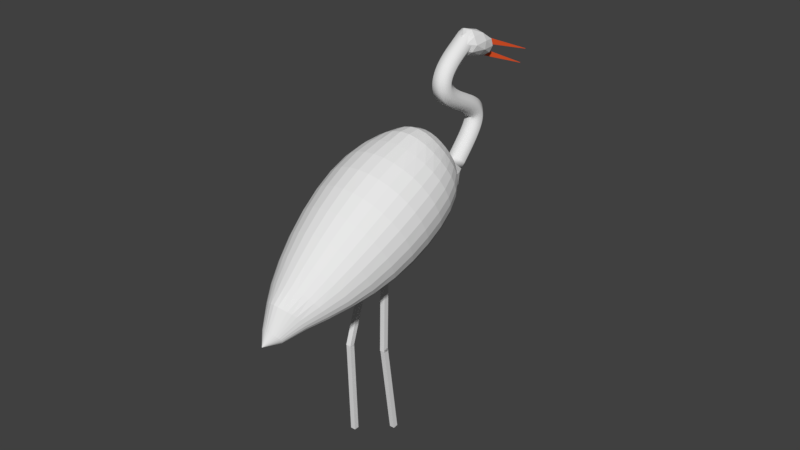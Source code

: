 # Source: great-egret.blend  (saved by Blender 2.78.0; exported with 4.5.12 LTS)
import bpy
from mathutils import Matrix  # noqa: F401  (used for matrix-valued properties, if any)

bpy.ops.wm.read_factory_settings(use_empty=True)
scene = bpy.context.scene
scene.name = 'Scene'

# ---- collections
col_collection_1 = bpy.data.collections.new('Collection 1'); scene.collection.children.link(col_collection_1)

# ---- materials (node trees are filled in below, after node groups)
mat_material_002 = bpy.data.materials.new('Material.002')
mat_material_002.alpha_threshold = 0.0
mat_material_002.use_transparent_shadow = False
mat_material_002.diffuse_color = (1.0, 0.1201, 0.02958, 1.0)
mat_material_002.roughness = 0.5
mat_material_001 = bpy.data.materials.new('Material.001')
mat_material_001.alpha_threshold = 0.0
mat_material_001.use_transparent_shadow = False
mat_material_001.roughness = 0.5
mat_material_001.specular_intensity = 0.3131

# ---- material node trees

# ---- world
world_world = bpy.data.worlds.new('World'); scene.world = world_world
world_world.color = (0.05088, 0.05088, 0.05088)
world_world.use_sun_shadow = False
world_world.sun_shadow_jitter_overblur = 0.0
world_world.cycles.sampling_method = 'MANUAL'

# ---- meshes
me_mesh_001 = bpy.data.meshes.new('Mesh.001')
me_mesh_001.from_pydata([(2.344, -0.08606, 1.246), (2.507, -0.08606, 1.302), (3.104, -0.08606, -0.6247), (3.114, -0.08606, -0.6211), (2.099, -0.08606, 1.039), (2.25, -0.08606, 1.085), (2.706, -0.08606, -0.6745), (2.716, -0.08606, -0.6709), (2.344, 0.09375, 1.246), (2.507, 0.09375, 1.302), (3.104, 0.09375, -0.6247), (3.114, 0.09375, -0.6211), (2.099, 0.09375, 1.039), (2.25, 0.09375, 1.085), (2.706, 0.09375, -0.6745), (2.716, 0.09375, -0.6709)], [], [(0, 2, 3, 1), (4, 6, 7, 5), (8, 9, 11, 10), (12, 13, 15, 14), (3, 2, 10, 11), (5, 7, 15, 13), (6, 4, 12, 14), (1, 3, 11, 9), (2, 0, 8, 10), (7, 6, 14, 15)])
me_mesh_001.materials.append(mat_material_002)
me_mesh_001.use_remesh_preserve_volume = False
me_mesh_001.use_remesh_preserve_attributes = False
me_mesh_001.use_mirror_vertex_groups = False
me_mesh_001.update()
me_mesh = bpy.data.meshes.new('Mesh')
me_mesh.from_pydata([(-0.4966, 0.135, 0.3029), (-0.4966, -0.135, 0.3029), (-0.5137, -0.27, 0.06966), (-0.5307, -0.135, -0.1635), (-0.5307, 0.135, -0.1635), (-0.5137, 0.27, 0.06966), (-0.332, 0.135, 0.2916), (-0.332, -0.135, 0.2916), (-0.3467, -0.27, 0.05819), (-0.3613, -0.135, -0.1752), (-0.3613, 0.135, -0.1752), (-0.3467, 0.27, 0.05819), (-0.1809, 0.135, 0.283), (-0.1809, -0.135, 0.283), (-0.1922, -0.27, 0.04942), (-0.2036, -0.135, -0.1841), (-0.2036, 0.135, -0.1841), (-0.1922, 0.27, 0.04942), (-0.04321, 0.135, 0.2774), (-0.04321, -0.135, 0.2774), (-0.05005, -0.27, 0.04369), (-0.0569, -0.135, -0.19), (-0.0569, 0.135, -0.19), (-0.05005, 0.27, 0.04369), (0.08114, 0.135, 0.2751), (0.08114, -0.135, 0.2751), (0.08023, -0.27, 0.04131), (0.07932, -0.135, -0.1925), (0.07932, 0.135, -0.1925), (0.08023, 0.27, 0.04131), (0.1922, 0.135, 0.2763), (0.1922, -0.135, 0.2763), (0.1989, -0.27, 0.04255), (0.2057, -0.135, -0.1912), (0.2057, 0.135, -0.1912), (0.1989, 0.27, 0.04255), (0.2898, 0.135, 0.2809), (0.2898, -0.135, 0.2809), (0.3064, -0.27, 0.04765), (0.323, -0.135, -0.1856), (0.323, 0.135, -0.1856), (0.3064, 0.27, 0.04765), (0.374, 0.135, 0.2888), (0.374, -0.135, 0.2888), (0.4031, -0.27, 0.05682), (0.4321, -0.135, -0.1752), (0.4321, 0.135, -0.1752), (0.4031, 0.27, 0.05682), (0.4447, 0.135, 0.2998), (0.4447, -0.135, 0.2998), (0.4892, -0.27, 0.07022), (0.5338, -0.135, -0.1593), (0.5338, 0.135, -0.1593), (0.4892, 0.27, 0.07022), (0.5016, 0.135, 0.313), (0.5016, -0.135, 0.313), (0.5653, -0.27, 0.088), (0.6291, -0.135, -0.137), (0.6291, 0.135, -0.137), (0.5653, 0.27, 0.088), (0.545, 0.135, 0.3274), (0.545, -0.135, 0.3274), (0.6318, -0.27, 0.1102), (0.7186, -0.135, -0.1069), (0.7186, 0.135, -0.1069), (0.6318, 0.27, 0.1102), (0.5757, 0.135, 0.3415), (0.5757, -0.135, 0.3415), (0.689, -0.27, 0.137), (0.8024, -0.135, -0.0675), (0.8024, 0.135, -0.0675), (0.689, 0.27, 0.137), (0.5955, 0.135, 0.3542), (0.5955, -0.135, 0.3542), (0.7375, -0.27, 0.1684), (0.8794, -0.135, -0.01745), (0.8794, 0.135, -0.01745), (0.7375, 0.27, 0.1684), (0.6076, 0.135, 0.3649), (0.6076, -0.135, 0.3649), (0.7776, -0.27, 0.2043), (0.9476, -0.135, 0.04371), (0.9476, 0.135, 0.04371), (0.7776, 0.27, 0.2043), (0.6155, 0.135, 0.3748), (0.6155, -0.135, 0.3748), (0.8099, -0.27, 0.2447), (1.004, -0.135, 0.1147), (1.004, 0.135, 0.1147), (0.8099, 0.27, 0.2447), (0.6221, 0.135, 0.3868), (0.6221, -0.135, 0.3868), (0.8348, -0.27, 0.2896), (1.047, -0.135, 0.1924), (1.047, 0.135, 0.1924), (0.8348, 0.27, 0.2896), (0.6283, 0.135, 0.4042), (0.6283, -0.135, 0.4042), (0.8528, -0.27, 0.3389), (1.077, -0.135, 0.2736), (1.077, 0.135, 0.2736), (0.8528, 0.27, 0.3389), (0.6336, 0.135, 0.4293), (0.6336, -0.135, 0.4293), (0.8645, -0.27, 0.3924), (1.095, -0.135, 0.3555), (1.095, 0.135, 0.3555), (0.8645, 0.27, 0.3924), (0.6369, 0.135, 0.4629), (0.6369, -0.135, 0.4629), (0.8704, -0.27, 0.4499), (1.104, -0.135, 0.4368), (1.104, 0.135, 0.4368), (0.8704, 0.27, 0.4499), (0.6372, 0.135, 0.505), (0.6372, -0.135, 0.505), (0.871, -0.27, 0.5112), (1.105, -0.135, 0.5174), (1.105, 0.135, 0.5174), (0.871, 0.27, 0.5112), (0.634, 0.135, 0.5547), (0.634, -0.135, 0.5547), (0.8668, -0.27, 0.5761), (1.1, -0.135, 0.5975), (1.1, 0.135, 0.5975), (0.8668, 0.27, 0.5761), (0.6271, 0.135, 0.6112), (0.6271, -0.135, 0.6112), (0.8586, -0.27, 0.6443), (1.09, -0.135, 0.6775), (1.09, 0.135, 0.6775), (0.8586, 0.27, 0.6443), (0.6168, 0.135, 0.6736), (0.6168, -0.135, 0.6736), (0.8468, -0.27, 0.7155), (1.077, -0.135, 0.7575), (1.077, 0.135, 0.7575), (0.8468, 0.27, 0.7155), (0.6033, 0.135, 0.741), (0.6033, -0.135, 0.741), (0.8321, -0.27, 0.7894), (1.061, -0.135, 0.8378), (1.061, 0.135, 0.8378), (0.8321, 0.27, 0.7894), (0.5873, 0.135, 0.8126), (0.5873, -0.135, 0.8126), (0.815, -0.27, 0.8655), (1.043, -0.135, 0.9184), (1.043, 0.135, 0.9184), (0.815, 0.27, 0.8655), (0.5692, 0.135, 0.8879), (0.5692, -0.135, 0.8879), (0.7963, -0.27, 0.9435), (1.023, -0.135, 0.9991), (1.023, 0.135, 0.9991), (0.7963, 0.27, 0.9435), (0.5497, 0.135, 0.9661), (0.5497, -0.135, 0.9661), (0.7765, -0.27, 1.023), (1.003, -0.135, 1.08), (1.003, 0.135, 1.08), (0.7765, 0.27, 1.023), (0.5294, 0.135, 1.047), (0.5294, -0.135, 1.047), (0.7564, -0.27, 1.103), (0.9833, -0.135, 1.159), (0.9833, 0.135, 1.159), (0.7564, 0.27, 1.103), (0.5092, 0.135, 1.129), (0.5092, -0.135, 1.129), (0.7365, -0.27, 1.184), (0.9639, -0.135, 1.238), (0.9639, 0.135, 1.238), (0.7365, 0.27, 1.184), (0.4895, 0.135, 1.213), (0.4895, -0.135, 1.213), (0.7177, -0.27, 1.264), (0.9458, -0.135, 1.315), (0.9458, 0.135, 1.315), (0.7177, 0.27, 1.264), (0.4713, 0.135, 1.298), (0.4713, -0.135, 1.298), (0.7005, -0.27, 1.344), (0.9298, -0.135, 1.39), (0.9298, 0.135, 1.39), (0.7005, 0.27, 1.344), (0.4553, 0.135, 1.383), (0.4553, -0.135, 1.383), (0.6858, -0.27, 1.422), (0.9163, -0.135, 1.462), (0.9163, 0.135, 1.462), (0.6858, 0.27, 1.422), (0.4423, 0.135, 1.469), (0.4423, -0.135, 1.469), (0.6741, -0.27, 1.499), (0.906, -0.135, 1.529), (0.906, 0.135, 1.529), (0.6741, 0.27, 1.499), (0.4331, 0.135, 1.554), (0.4331, -0.135, 1.554), (0.6661, -0.27, 1.573), (0.8992, -0.135, 1.592), (0.8992, 0.135, 1.592), (0.6661, 0.27, 1.573), (0.4285, 0.135, 1.639), (0.4285, -0.135, 1.639), (0.6623, -0.27, 1.644), (0.8961, -0.135, 1.649), (0.8961, 0.135, 1.649), (0.6623, 0.27, 1.644), (0.4296, 0.135, 1.723), (0.4296, -0.135, 1.723), (0.6631, -0.27, 1.711), (0.8967, -0.135, 1.699), (0.8967, 0.135, 1.699), (0.6631, 0.27, 1.711), (0.4375, 0.135, 1.807), (0.4375, -0.135, 1.807), (0.669, -0.27, 1.775), (0.9006, -0.135, 1.742), (0.9006, 0.135, 1.742), (0.669, 0.27, 1.775), (0.4534, 0.135, 1.891), (0.4534, -0.135, 1.891), (0.6803, -0.27, 1.834), (0.9073, -0.135, 1.778), (0.9073, 0.135, 1.778), (0.6803, 0.27, 1.834), (0.4787, 0.135, 1.972), (0.4787, -0.135, 1.972), (0.6972, -0.27, 1.889), (0.9158, -0.135, 1.806), (0.9158, 0.135, 1.806), (0.6972, 0.27, 1.889), (0.5146, 0.135, 2.051), (0.5146, -0.135, 2.051), (0.72, -0.27, 1.939), (0.9254, -0.135, 1.828), (0.9254, 0.135, 1.828), (0.72, 0.27, 1.939), (0.562, 0.135, 2.125), (0.562, -0.135, 2.125), (0.7488, -0.27, 1.984), (0.9357, -0.135, 1.844), (0.9357, 0.135, 1.844), (0.7488, 0.27, 1.984), (0.6204, 0.135, 2.191), (0.6204, -0.135, 2.191), (0.7837, -0.27, 2.024), (0.947, -0.135, 1.857), (0.947, 0.135, 1.857), (0.7837, 0.27, 2.024), (0.6884, 0.135, 2.248), (0.6884, -0.135, 2.248), (0.8247, -0.27, 2.058), (0.9609, -0.135, 1.868), (0.9609, 0.135, 1.868), (0.8247, 0.27, 2.058), (0.7639, 0.135, 2.294), (0.7639, -0.135, 2.294), (0.8717, -0.27, 2.087), (0.9794, -0.135, 1.879), (0.9794, 0.135, 1.879), (0.8717, 0.27, 2.087), (0.8447, 0.135, 2.33), (0.8447, -0.135, 2.33), (0.9246, -0.27, 2.11), (1.004, -0.135, 1.89), (1.004, 0.135, 1.89), (0.9246, 0.27, 2.11), (0.9291, 0.135, 2.355), (0.9291, -0.135, 2.355), (0.9832, -0.27, 2.127), (1.037, -0.135, 1.9), (1.037, 0.135, 1.9), (0.9832, 0.27, 2.127), (1.016, 0.135, 2.371), (1.016, -0.135, 2.371), (1.047, -0.27, 2.139), (1.078, -0.135, 1.907), (1.078, 0.135, 1.907), (1.047, 0.27, 2.139), (1.106, 0.135, 2.379), (1.106, -0.135, 2.379), (1.117, -0.27, 2.145), (1.128, -0.135, 1.911), (1.128, 0.135, 1.911), (1.117, 0.27, 2.145), (1.197, 0.135, 2.379), (1.197, -0.135, 2.379), (1.191, -0.27, 2.145), (1.184, -0.135, 1.912), (1.184, 0.135, 1.912), (1.191, 0.27, 2.145), (1.291, 0.135, 2.373), (1.291, -0.135, 2.373), (1.269, -0.27, 2.14), (1.247, -0.135, 1.908), (1.247, 0.135, 1.908), (1.269, 0.27, 2.14), (1.386, 0.135, 2.361), (1.386, -0.135, 2.361), (1.352, -0.27, 2.13), (1.317, -0.135, 1.899), (1.317, 0.135, 1.899), (1.352, 0.27, 2.13), (1.484, 0.135, 2.344), (1.484, -0.135, 2.344), (1.437, -0.27, 2.115), (1.391, -0.135, 1.886), (1.391, 0.135, 1.886), (1.437, 0.27, 2.115), (1.582, 0.135, 2.322), (1.582, -0.135, 2.322), (1.525, -0.27, 2.095), (1.469, -0.135, 1.868), (1.469, 0.135, 1.868), (1.525, 0.27, 2.095), (1.681, 0.135, 2.295), (1.681, -0.135, 2.295), (1.616, -0.27, 2.071), (1.551, -0.135, 1.847), (1.551, 0.135, 1.847), (1.616, 0.27, 2.071), (1.783, 0.135, 2.265), (1.781, -0.135, 2.264), (1.707, -0.27, 2.042), (1.637, -0.135, 1.823), (1.637, 0.135, 1.823), (1.707, 0.27, 2.042), (1.889, 0.135, 2.236), (1.885, -0.135, 2.232), (1.799, -0.27, 2.01), (1.725, -0.135, 1.797), (1.725, 0.135, 1.797), (1.803, 0.27, 2.013), (1.996, 0.135, 2.205), (1.99, -0.135, 2.199), (1.892, -0.27, 1.976), (1.815, -0.135, 1.768), (1.817, 0.135, 1.769), (1.9, 0.27, 1.982), (2.102, 0.135, 2.171), (2.094, -0.135, 2.164), (1.985, -0.27, 1.94), (1.921, -0.135, 1.719), (1.924, 0.135, 1.721), (1.996, 0.27, 1.948), (2.203, 0.135, 2.133), (2.193, -0.135, 2.124), (2.089, -0.27, 1.885), (2.041, -0.135, 1.644), (2.044, 0.135, 1.646), (2.102, 0.27, 1.895), (2.309, 0.135, 2.073), (2.297, -0.135, 2.063), (2.203, -0.27, 1.803), (2.161, -0.135, 1.542), (2.159, 0.135, 1.54), (2.216, 0.27, 1.814), (2.292, 0.3645, 1.594), (2.429, -0.163, 1.167), (2.102, -0.3645, 1.498), (2.326, 0.2015, 1.109), (1.905, -3.149e-05, 1.405), (2.464, 0.06223, 1.198), (1.955, -0.2253, 1.427), (2.421, 0.2637, 1.248), (1.955, 0.2252, 1.427), (2.32, 0.1007, 2.07), (2.502, -3.151e-05, 1.697), (2.231, -0.163, 1.06), (2.181, 0.2637, 1.107), (1.75, 0.1007, 1.76), (2.102, 0.3645, 1.498), (2.3, -0.3645, 1.6), (2.441, 0.2252, 1.666), (1.742, -0.0623, 1.996), (1.811, 0.163, 2.034), (2.087, -0.1008, 1.065), (1.846, -0.2638, 1.808), (2.101, -0.0623, 2.192), (2.025, 0.326, 1.906), (2.514, -0.1008, 1.317), (2.138, 0.06223, 0.9628), (1.916, -0.2015, 2.089), (2.456, -0.2253, 1.679), (2.036, 0.163, 2.158), (2.193, -0.2638, 1.995), (2.348, -0.3261, 1.198), (1.875, -3.15e-05, 2.173), (2.039, -0.3428, 1.848), (2.349, -0.106, 2.019), (2.242, 0.2773, 1.963), (1.868, 0.2773, 1.76), (1.767, -0.106, 1.709), (2.485, -0.2774, 1.308), (2.486, 0.1059, 1.332), (2.311, 0.3428, 1.207), (2.073, 0.1059, 1.096), (2.176, -0.2774, 1.145), (2.345, -3.149e-05, 1.046), (-6.454, -0.05718, 4.203), (-5.844, -0.1122, 4.358), (-5.352, -0.1628, 4.289), (-4.695, -0.2072, 4.231), (-4.036, -0.2437, 4.149), (-3.38, -0.2708, 4.017), (-2.761, -0.2875, 3.842), (-2.186, -0.2931, 3.618), (-1.664, -0.2875, 3.338), (-1.21, -0.2708, 3.036), (-0.8159, -0.2437, 2.759), (-0.5576, -0.2072, 2.458), (-0.4509, -0.1628, 2.118), (-0.4477, -0.1122, 1.772), (-0.5062, -0.05718, 1.449), (-6.456, -0.1122, 4.185), (-5.851, -0.22, 4.308), (-5.355, -0.3194, 4.238), (-4.719, -0.4065, 4.176), (-4.064, -0.478, 4.083), (-3.411, -0.5311, 3.944), (-2.794, -0.5639, 3.765), (-2.22, -0.5749, 3.539), (-1.694, -0.5639, 3.258), (-1.239, -0.5311, 2.956), (-0.8457, -0.478, 2.683), (-0.5862, -0.4065, 2.389), (-0.4719, -0.3194, 2.063), (-0.4603, -0.22, 1.735), (-0.5113, -0.1122, 1.43), (-6.46, -0.1628, 4.157), (-5.859, -0.3194, 4.236), (-5.365, -0.4637, 4.158), (-4.758, -0.5902, 4.085), (-4.109, -0.694, 3.977), (-3.461, -0.7711, 3.826), (-2.848, -0.8186, 3.641), (-2.275, -0.8346, 3.412), (-1.748, -0.8186, 3.131), (-1.296, -0.7711, 2.831), (-0.9092, -0.694, 2.558), (-0.6463, -0.5902, 2.277), (-0.5161, -0.4637, 1.976), (-0.4864, -0.3194, 1.677), (-0.5219, -0.1628, 1.401), (-6.466, -0.2072, 4.12), (-5.87, -0.4065, 4.149), (-5.389, -0.5902, 4.059), (-4.81, -0.7511, 3.964), (-4.17, -0.8833, 3.834), (-3.529, -0.9814, 3.668), (-2.921, -1.042, 3.473), (-2.351, -1.062, 3.242), (-1.822, -1.042, 2.963), (-1.372, -0.9814, 2.667), (-0.9961, -0.8833, 2.396), (-0.7276, -0.7511, 2.132), (-0.5774, -0.5902, 1.863), (-0.5235, -0.4065, 1.602), (-0.5373, -0.2072, 1.365), (-6.474, -0.2437, 4.077), (-5.89, -0.478, 4.051), (-5.43, -0.694, 3.949), (-4.872, -0.8833, 3.816), (-4.244, -1.039, 3.66), (-3.612, -1.154, 3.474), (-3.009, -1.225, 3.268), (-2.444, -1.249, 3.035), (-1.914, -1.225, 2.76), (-1.46, -1.154, 2.476), (-1.094, -1.039, 2.208), (-0.8201, -0.8833, 1.965), (-0.6489, -0.694, 1.731), (-0.5679, -0.478, 1.514), (-0.5563, -0.2437, 1.321), (-0.6065, -4.322e-09, 1.168), (-6.484, -0.2708, 4.031), (-5.922, -0.5311, 3.948), (-5.473, -0.7711, 3.828), (-4.941, -0.9814, 3.65), (-4.329, -1.154, 3.462), (-3.706, -1.282, 3.253), (-3.109, -1.361, 3.034), (-2.549, -1.388, 2.798), (-2.02, -1.361, 2.529), (-1.561, -1.282, 2.259), (-1.193, -1.154, 2.008), (-0.9147, -0.9814, 1.786), (-0.7241, -0.7711, 1.589), (-0.6161, -0.5311, 1.417), (-0.5779, -0.2708, 1.273), (-6.494, -0.2875, 3.983), (-5.961, -0.5639, 3.848), (-5.517, -0.8186, 3.698), (-5.01, -1.042, 3.474), (-4.421, -1.225, 3.246), (-3.808, -1.361, 3.014), (-3.218, -1.445, 2.78), (-2.663, -1.473, 2.541), (-2.135, -1.445, 2.279), (-1.672, -1.361, 2.025), (-1.294, -1.225, 1.798), (-1.004, -1.042, 1.604), (-0.7966, -0.8186, 1.444), (-0.6646, -0.5639, 1.316), (-0.6008, -0.2875, 1.223), (-6.506, -0.2931, 3.937), (-5.992, -0.5749, 3.755), (-5.559, -0.8346, 3.567), (-5.076, -1.062, 3.297), (-4.514, -1.249, 3.025), (-3.915, -1.388, 2.765), (-3.331, -1.473, 2.516), (-2.781, -1.502, 2.274), (-2.254, -1.473, 2.019), (-1.787, -1.388, 1.781), (-1.399, -1.249, 1.58), (-1.093, -1.062, 1.418), (-0.8664, -0.8346, 1.297), (-0.7124, -0.5749, 1.214), (-0.6249, -0.2931, 1.171), (-6.519, -0.2875, 3.894), (-6.016, -0.5639, 3.67), (-5.597, -0.8186, 3.439), (-5.126, -1.042, 3.133), (-4.592, -1.225, 2.816), (-4.02, -1.361, 2.517), (-3.444, -1.445, 2.251), (-2.898, -1.473, 2.006), (-2.372, -1.445, 1.759), (-1.901, -1.361, 1.538), (-1.501, -1.225, 1.361), (-1.181, -1.042, 1.232), (-0.9358, -0.8186, 1.15), (-0.7604, -0.5639, 1.113), (-0.6495, -0.2875, 1.119), (-6.534, -0.2708, 3.856), (-6.036, -0.5311, 3.589), (-5.627, -0.7711, 3.322), (-5.157, -0.9814, 2.989), (-4.647, -1.154, 2.631), (-4.102, -1.282, 2.294), (-3.542, -1.361, 2.006), (-3.006, -1.388, 1.75), (-2.485, -1.361, 1.509), (-2.005, -1.282, 1.305), (-1.596, -1.154, 1.151), (-1.262, -0.9814, 1.053), (-1.001, -0.7711, 1.01), (-0.8064, -0.5311, 1.017), (-0.6734, -0.2708, 1.07), (-6.55, -0.2437, 3.823), (-6.053, -0.478, 3.516), (-5.643, -0.694, 3.224), (-5.168, -0.8833, 2.873), (-4.677, -1.039, 2.479), (-4.145, -1.154, 2.117), (-3.611, -1.225, 1.798), (-3.088, -1.249, 1.53), (-2.582, -1.225, 1.282), (-2.096, -1.154, 1.09), (-1.673, -1.039, 0.9515), (-1.321, -0.8833, 0.8739), (-1.052, -0.694, 0.8725), (-0.8482, -0.478, 0.9288), (-0.6958, -0.2437, 1.026), (-6.567, -0.2072, 3.795), (-6.066, -0.4065, 3.454), (-5.647, -0.5902, 3.146), (-5.16, -0.7511, 2.784), (-4.678, -0.8833, 2.367), (-4.15, -0.9814, 1.989), (-3.644, -1.042, 1.639), (-3.138, -1.062, 1.355), (-2.65, -1.042, 1.093), (-2.157, -0.9814, 0.8866), (-1.683, -0.8833, 0.7146), (-1.326, -0.7511, 0.665), (-1.07, -0.5902, 0.7221), (-0.8725, -0.4065, 0.8377), (-0.7159, -0.2072, 0.9875), (-6.583, -0.1628, 3.775), (-6.076, -0.3194, 3.404), (-5.642, -0.4637, 3.09), (-5.139, -0.5902, 2.724), (-4.651, -0.694, 2.299), (-4.125, -0.7711, 1.909), (-3.641, -0.8186, 1.533), (-3.157, -0.8346, 1.23), (-2.687, -0.8186, 0.951), (-2.141, -0.7711, 0.6499), (-1.632, -0.694, 0.4542), (-1.285, -0.5902, 0.4436), (-0.9949, -0.4637, 0.4948), (-0.8301, -0.3194, 0.6899), (-0.7326, -0.1628, 0.9565), (-6.596, -0.1122, 3.76), (-6.082, -0.22, 3.367), (-5.631, -0.3194, 3.053), (-5.113, -0.4065, 2.689), (-4.609, -0.478, 2.266), (-4.084, -0.5311, 1.868), (-3.614, -0.5639, 1.476), (-3.153, -0.5749, 1.149), (-2.676, -0.5639, 0.8272), (-2.072, -0.5311, 0.42), (-1.547, -0.478, 0.2094), (-1.127, -0.4065, 0.1301), (-0.81, -0.3194, 0.1739), (-0.7324, -0.22, 0.5022), (-0.7412, -0.1122, 0.929), (-6.604, -0.05718, 3.752), (-6.086, -0.1122, 3.345), (-5.621, -0.1628, 3.034), (-5.091, -0.2072, 2.672), (-4.571, -0.2437, 2.256), (-4.044, -0.2708, 1.855), (-3.58, -0.2875, 1.455), (-3.138, -0.2931, 1.108), (-2.63, -0.2875, 0.7225), (-1.993, -0.2708, 0.2486), (-1.442, -0.2437, -0.0007927), (-0.973, -0.2072, -0.1294), (-0.6623, -0.1628, -0.06307), (-0.6452, -0.1122, 0.3549), (-0.7433, -0.05718, 0.9084), (-6.607, 1.285e-07, 3.749), (-6.087, 4.859e-08, 3.338), (-5.617, 6.341e-08, 3.028), (-5.083, 1.333e-07, 2.667), (-4.555, 2.155e-07, 2.256), (-4.026, -1.595e-08, 1.855), (-3.56, 2.021e-07, 1.455), (-3.126, 2.187e-07, 1.101), (-2.603, 1.892e-07, 0.6863), (-1.958, -4.374e-08, 0.1902), (-1.389, 1.692e-07, -0.08919), (-0.9204, 6.877e-08, -0.2172), (-0.6065, 3.629e-08, -0.1499), (-0.6159, 5.821e-09, 0.3053), (-0.7456, -1.488e-09, 0.9032), (-6.604, 0.05718, 3.752), (-6.086, 0.1122, 3.345), (-5.621, 0.1628, 3.034), (-5.091, 0.2072, 2.672), (-4.571, 0.2437, 2.256), (-4.038, 0.2708, 1.86), (-3.568, 0.2875, 1.465), (-3.124, 0.2931, 1.123), (-2.623, 0.2875, 0.7421), (-1.998, 0.2708, 0.2725), (-1.451, 0.2437, 0.01732), (-0.979, 0.2072, -0.1215), (-0.6699, 0.1628, -0.05386), (-0.6582, 0.1122, 0.3702), (-0.7503, 0.05718, 0.9165), (-6.596, 0.1122, 3.76), (-6.082, 0.22, 3.367), (-5.631, 0.3194, 3.053), (-5.113, 0.4065, 2.689), (-4.609, 0.478, 2.266), (-4.074, 0.5311, 1.876), (-3.594, 0.5639, 1.493), (-3.13, 0.5749, 1.175), (-2.667, 0.5639, 0.8639), (-2.086, 0.5311, 0.4662), (-1.571, 0.478, 0.2481), (-1.151, 0.4065, 0.1595), (-0.8336, 0.3194, 0.2023), (-0.7605, 0.22, 0.5354), (-0.7541, 0.1122, 0.9439), (-6.826, 3.888e-07, 4.127), (-6.583, 0.1628, 3.775), (-6.076, 0.3194, 3.404), (-5.642, 0.4637, 3.09), (-5.139, 0.5902, 2.724), (-4.651, 0.694, 2.299), (-4.116, 0.7711, 1.916), (-3.618, 0.8186, 1.552), (-3.132, 0.8346, 1.26), (-2.679, 0.8186, 0.9968), (-2.167, 0.7711, 0.7117), (-1.671, 0.694, 0.5104), (-1.322, 0.5902, 0.4882), (-1.036, 0.4637, 0.5437), (-0.8683, 0.3194, 0.7347), (-0.7495, 0.1628, 0.9759), (-6.567, 0.2072, 3.795), (-6.066, 0.4065, 3.454), (-5.647, 0.5902, 3.146), (-5.16, 0.7511, 2.784), (-4.678, 0.8833, 2.367), (-4.144, 0.9814, 1.994), (-3.623, 1.042, 1.656), (-3.116, 1.062, 1.386), (-2.65, 1.042, 1.144), (-2.191, 0.9814, 0.9525), (-1.736, 0.8833, 0.7837), (-1.375, 0.7511, 0.7222), (-1.111, 0.5902, 0.7701), (-0.9094, 0.4065, 0.8805), (-0.7372, 0.2072, 1.012), (-6.55, 0.2437, 3.823), (-6.053, 0.478, 3.516), (-5.643, 0.694, 3.224), (-5.168, 0.8833, 2.873), (-4.677, 1.039, 2.479), (-4.142, 1.154, 2.12), (-3.596, 1.225, 1.81), (-3.073, 1.249, 1.556), (-2.594, 1.225, 1.333), (-2.137, 1.154, 1.155), (-1.734, 1.039, 1.025), (-1.384, 0.8833, 0.9449), (-1.106, 0.694, 0.9346), (-0.8915, 0.478, 0.9784), (-0.721, 0.2437, 1.054), (-6.534, 0.2708, 3.856), (-6.036, 0.5311, 3.589), (-5.627, 0.7711, 3.322), (-5.157, 0.9814, 2.989), (-4.647, 1.154, 2.631), (-4.101, 1.282, 2.295), (-3.533, 1.361, 2.014), (-2.999, 1.388, 1.771), (-2.509, 1.361, 1.559), (-2.058, 1.282, 1.373), (-1.664, 1.154, 1.229), (-1.334, 0.9814, 1.133), (-1.065, 0.7711, 1.083), (-0.8564, 0.5311, 1.074), (-0.7016, 0.2708, 1.102), (-6.519, 0.2875, 3.894), (-6.016, 0.5639, 3.67), (-5.597, 0.8186, 3.439), (-5.126, 1.042, 3.133), (-4.592, 1.225, 2.816), (-4.02, 1.361, 2.517), (-3.439, 1.445, 2.255), (-2.899, 1.473, 2.022), (-2.406, 1.445, 1.808), (-1.962, 1.361, 1.609), (-1.578, 1.225, 1.444), (-1.259, 1.042, 1.317), (-1.006, 0.8186, 1.228), (-0.8143, 0.5639, 1.174), (-0.6796, 0.2875, 1.153), (-6.506, 0.2931, 3.937), (-5.992, 0.5749, 3.755), (-5.559, 0.8346, 3.567), (-5.076, 1.062, 3.297), (-4.514, 1.249, 3.025), (-3.915, 1.388, 2.765), (-3.33, 1.473, 2.516), (-2.788, 1.502, 2.287), (-2.296, 1.473, 2.067), (-1.854, 1.388, 1.853), (-1.479, 1.249, 1.666), (-1.175, 1.062, 1.507), (-0.9393, 0.8346, 1.377), (-0.7682, 0.5749, 1.277), (-0.6558, 0.2931, 1.205), (-6.494, 0.2875, 3.983), (-5.961, 0.5639, 3.848), (-5.517, 0.8186, 3.698), (-5.01, 1.042, 3.474), (-4.421, 1.225, 3.246), (-3.808, 1.361, 3.014), (-3.218, 1.445, 2.78), (-2.675, 1.473, 2.554), (-2.18, 1.445, 2.326), (-1.741, 1.361, 2.097), (-1.375, 1.225, 1.884), (-1.086, 1.042, 1.693), (-0.8696, 0.8186, 1.523), (-0.72, 0.5639, 1.377), (-0.6312, 0.2875, 1.257), (-6.484, 0.2708, 4.031), (-5.922, 0.5311, 3.948), (-5.473, 0.7711, 3.828), (-4.941, 0.9814, 3.65), (-4.329, 1.154, 3.462), (-3.706, 1.282, 3.253), (-3.109, 1.361, 3.034), (-2.563, 1.388, 2.812), (-2.066, 1.361, 2.576), (-1.63, 1.282, 2.33), (-1.273, 1.154, 2.091), (-0.9974, 0.9814, 1.868), (-0.7996, 0.7711, 1.661), (-0.6719, 0.5311, 1.472), (-0.6068, 0.2708, 1.305), (-6.474, 0.2437, 4.077), (-5.89, 0.478, 4.051), (-5.43, 0.694, 3.949), (-4.872, 0.8833, 3.816), (-4.244, 1.039, 3.66), (-3.612, 1.154, 3.474), (-3.009, 1.225, 3.268), (-2.458, 1.249, 3.048), (-1.958, 1.225, 2.804), (-1.525, 1.154, 2.541), (-1.175, 1.039, 2.28), (-0.9128, 0.8833, 2.026), (-0.7316, 0.694, 1.785), (-0.6248, 0.478, 1.559), (-0.5835, 0.2437, 1.349), (-6.466, 0.2072, 4.12), (-5.87, 0.4065, 4.149), (-5.389, 0.5902, 4.059), (-4.81, 0.7511, 3.964), (-4.17, 0.8833, 3.834), (-3.529, 0.9814, 3.668), (-2.922, 1.042, 3.474), (-2.365, 1.062, 3.254), (-1.862, 1.042, 3.002), (-1.43, 0.9814, 2.725), (-1.087, 0.8833, 2.442), (-0.8318, 0.7511, 2.166), (-0.6626, 0.5902, 1.898), (-0.5777, 0.4065, 1.636), (-0.5615, 0.2072, 1.388), (-6.46, 0.1628, 4.157), (-5.859, 0.3194, 4.236), (-5.365, 0.4637, 4.158), (-4.758, 0.5902, 4.085), (-4.109, 0.694, 3.977), (-3.461, 0.7711, 3.826), (-2.849, 0.8186, 3.642), (-2.287, 0.8346, 3.422), (-1.78, 0.8186, 3.162), (-1.349, 0.7711, 2.872), (-1.006, 0.694, 2.576), (-0.7496, 0.5902, 2.288), (-0.5947, 0.4637, 1.995), (-0.5332, 0.3194, 1.701), (-0.5418, 0.1628, 1.419), (-6.456, 0.1122, 4.185), (-5.851, 0.22, 4.308), (-5.355, 0.3194, 4.238), (-4.719, 0.4065, 4.176), (-4.064, 0.478, 4.083), (-3.411, 0.5311, 3.944), (-2.795, 0.5639, 3.767), (-2.228, 0.5749, 3.547), (-1.717, 0.5639, 3.28), (-1.285, 0.5311, 2.979), (-0.9294, 0.478, 2.683), (-0.6724, 0.4065, 2.386), (-0.5335, 0.3194, 2.071), (-0.4949, 0.22, 1.75), (-0.5254, 0.1122, 1.441), (-6.454, 0.05718, 4.203), (-5.844, 0.1122, 4.358), (-5.352, 0.1628, 4.289), (-4.695, 0.2072, 4.231), (-4.036, 0.2437, 4.149), (-3.38, 0.2708, 4.017), (-2.762, 0.2875, 3.843), (-2.191, 0.2931, 3.622), (-1.676, 0.2875, 3.349), (-1.238, 0.2708, 3.044), (-0.8651, 0.2437, 2.755), (-0.6084, 0.2072, 2.452), (-0.4851, 0.1628, 2.12), (-0.4662, 0.1122, 1.779), (-0.5136, 0.05718, 1.454), (-6.453, 4.853e-08, 4.209), (-5.841, -3.336e-08, 4.376), (-5.351, -9.069e-08, 4.307), (-4.687, -1.755e-07, 4.25), (-4.026, -3.718e-07, 4.171), (-3.37, -7.456e-08, 4.041), (-2.75, -3.799e-07, 3.868), (-2.177, -4.144e-07, 3.646), (-1.658, -4.015e-07, 3.369), (-1.211, -1.175e-07, 3.064), (-0.824, -4.367e-07, 2.783), (-0.567, -2.593e-07, 2.478), (-0.4559, -2.114e-07, 2.137), (-0.4498, -1.38e-07, 1.787), (-0.507, -3.516e-08, 1.457), (2.344, -0.08606, 1.246), (2.507, -0.08606, 1.302), (2.099, -0.08606, 1.039), (2.25, -0.08606, 1.085), (2.344, 0.09375, 1.246), (2.507, 0.09375, 1.302), (2.099, 0.09375, 1.039), (2.25, 0.09375, 1.085), (-7.58, -0.2594, -1.939), (-5.79, -0.2594, 0.05947), (-7.48, -0.2594, -2.035), (-5.69, -0.2594, -0.036), (-7.58, -0.398, -1.939), (-5.79, -0.398, 0.05947), (-7.48, -0.398, -2.035), (-5.69, -0.398, -0.036), (-8.044, 0.5008, -1.398), (-6.059, 0.5008, 0.4066), (-7.954, 0.5008, -1.503), (-5.969, 0.5008, 0.3013), (-8.044, 0.3622, -1.398), (-6.059, 0.3622, 0.4066), (-7.954, 0.3622, -1.503), (-5.969, 0.3622, 0.3013), (-6.06, 0.5008, 0.418), (-3.445, 0.5008, 1.467), (-6.017, 0.5008, 0.2854), (-3.402, 0.5008, 1.334), (-6.06, 0.3622, 0.418), (-3.445, 0.3622, 1.467), (-6.017, 0.3622, 0.2854), (-3.402, 0.3622, 1.334), (-5.845, -0.2594, 0.02096), (-3.656, -0.2594, 1.795), (-5.765, -0.2594, -0.09294), (-3.575, -0.2594, 1.681), (-5.845, -0.398, 0.02096), (-3.656, -0.398, 1.795), (-5.765, -0.398, -0.09294), (-3.575, -0.398, 1.681)], [], [(0, 6, 11, 5), (1, 7, 6, 0), (2, 8, 7, 1), (3, 9, 8, 2), (4, 10, 9, 3), (5, 11, 10, 4), (6, 12, 17, 11), (7, 13, 12, 6), (8, 14, 13, 7), (9, 15, 14, 8), (10, 16, 15, 9), (11, 17, 16, 10), (12, 18, 23, 17), (13, 19, 18, 12), (14, 20, 19, 13), (15, 21, 20, 14), (16, 22, 21, 15), (17, 23, 22, 16), (18, 24, 29, 23), (19, 25, 24, 18), (20, 26, 25, 19), (21, 27, 26, 20), (22, 28, 27, 21), (23, 29, 28, 22), (24, 30, 35, 29), (25, 31, 30, 24), (26, 32, 31, 25), (27, 33, 32, 26), (28, 34, 33, 27), (29, 35, 34, 28), (30, 36, 41, 35), (31, 37, 36, 30), (32, 38, 37, 31), (33, 39, 38, 32), (34, 40, 39, 33), (35, 41, 40, 34), (36, 42, 47, 41), (37, 43, 42, 36), (38, 44, 43, 37), (39, 45, 44, 38), (40, 46, 45, 39), (41, 47, 46, 40), (42, 48, 53, 47), (43, 49, 48, 42), (44, 50, 49, 43), (45, 51, 50, 44), (46, 52, 51, 45), (47, 53, 52, 46), (48, 54, 59, 53), (49, 55, 54, 48), (50, 56, 55, 49), (51, 57, 56, 50), (52, 58, 57, 51), (53, 59, 58, 52), (54, 60, 65, 59), (55, 61, 60, 54), (56, 62, 61, 55), (57, 63, 62, 56), (58, 64, 63, 57), (59, 65, 64, 58), (60, 66, 71, 65), (61, 67, 66, 60), (62, 68, 67, 61), (63, 69, 68, 62), (64, 70, 69, 63), (65, 71, 70, 64), (66, 72, 77, 71), (67, 73, 72, 66), (68, 74, 73, 67), (69, 75, 74, 68), (70, 76, 75, 69), (71, 77, 76, 70), (72, 78, 83, 77), (73, 79, 78, 72), (74, 80, 79, 73), (75, 81, 80, 74), (76, 82, 81, 75), (77, 83, 82, 76), (78, 84, 89, 83), (79, 85, 84, 78), (80, 86, 85, 79), (81, 87, 86, 80), (82, 88, 87, 81), (83, 89, 88, 82), (84, 90, 95, 89), (85, 91, 90, 84), (86, 92, 91, 85), (87, 93, 92, 86), (88, 94, 93, 87), (89, 95, 94, 88), (90, 96, 101, 95), (91, 97, 96, 90), (92, 98, 97, 91), (93, 99, 98, 92), (94, 100, 99, 93), (95, 101, 100, 94), (96, 102, 107, 101), (97, 103, 102, 96), (98, 104, 103, 97), (99, 105, 104, 98), (100, 106, 105, 99), (101, 107, 106, 100), (102, 108, 113, 107), (103, 109, 108, 102), (104, 110, 109, 103), (105, 111, 110, 104), (106, 112, 111, 105), (107, 113, 112, 106), (108, 114, 119, 113), (109, 115, 114, 108), (110, 116, 115, 109), (111, 117, 116, 110), (112, 118, 117, 111), (113, 119, 118, 112), (114, 120, 125, 119), (115, 121, 120, 114), (116, 122, 121, 115), (117, 123, 122, 116), (118, 124, 123, 117), (119, 125, 124, 118), (120, 126, 131, 125), (121, 127, 126, 120), (122, 128, 127, 121), (123, 129, 128, 122), (124, 130, 129, 123), (125, 131, 130, 124), (126, 132, 137, 131), (127, 133, 132, 126), (128, 134, 133, 127), (129, 135, 134, 128), (130, 136, 135, 129), (131, 137, 136, 130), (132, 138, 143, 137), (133, 139, 138, 132), (134, 140, 139, 133), (135, 141, 140, 134), (136, 142, 141, 135), (137, 143, 142, 136), (138, 144, 149, 143), (139, 145, 144, 138), (140, 146, 145, 139), (141, 147, 146, 140), (142, 148, 147, 141), (143, 149, 148, 142), (144, 150, 155, 149), (145, 151, 150, 144), (146, 152, 151, 145), (147, 153, 152, 146), (148, 154, 153, 147), (149, 155, 154, 148), (150, 156, 161, 155), (151, 157, 156, 150), (152, 158, 157, 151), (153, 159, 158, 152), (154, 160, 159, 153), (155, 161, 160, 154), (156, 162, 167, 161), (157, 163, 162, 156), (158, 164, 163, 157), (159, 165, 164, 158), (160, 166, 165, 159), (161, 167, 166, 160), (162, 168, 173, 167), (163, 169, 168, 162), (164, 170, 169, 163), (165, 171, 170, 164), (166, 172, 171, 165), (167, 173, 172, 166), (168, 174, 179, 173), (169, 175, 174, 168), (170, 176, 175, 169), (171, 177, 176, 170), (172, 178, 177, 171), (173, 179, 178, 172), (174, 180, 185, 179), (175, 181, 180, 174), (176, 182, 181, 175), (177, 183, 182, 176), (178, 184, 183, 177), (179, 185, 184, 178), (180, 186, 191, 185), (181, 187, 186, 180), (182, 188, 187, 181), (183, 189, 188, 182), (184, 190, 189, 183), (185, 191, 190, 184), (186, 192, 197, 191), (187, 193, 192, 186), (188, 194, 193, 187), (189, 195, 194, 188), (190, 196, 195, 189), (191, 197, 196, 190), (192, 198, 203, 197), (193, 199, 198, 192), (194, 200, 199, 193), (195, 201, 200, 194), (196, 202, 201, 195), (197, 203, 202, 196), (198, 204, 209, 203), (199, 205, 204, 198), (200, 206, 205, 199), (201, 207, 206, 200), (202, 208, 207, 201), (203, 209, 208, 202), (204, 210, 215, 209), (205, 211, 210, 204), (206, 212, 211, 205), (207, 213, 212, 206), (208, 214, 213, 207), (209, 215, 214, 208), (210, 216, 221, 215), (211, 217, 216, 210), (212, 218, 217, 211), (213, 219, 218, 212), (214, 220, 219, 213), (215, 221, 220, 214), (216, 222, 227, 221), (217, 223, 222, 216), (218, 224, 223, 217), (219, 225, 224, 218), (220, 226, 225, 219), (221, 227, 226, 220), (222, 228, 233, 227), (223, 229, 228, 222), (224, 230, 229, 223), (225, 231, 230, 224), (226, 232, 231, 225), (227, 233, 232, 226), (228, 234, 239, 233), (229, 235, 234, 228), (230, 236, 235, 229), (231, 237, 236, 230), (232, 238, 237, 231), (233, 239, 238, 232), (234, 240, 245, 239), (235, 241, 240, 234), (236, 242, 241, 235), (237, 243, 242, 236), (238, 244, 243, 237), (239, 245, 244, 238), (240, 246, 251, 245), (241, 247, 246, 240), (242, 248, 247, 241), (243, 249, 248, 242), (244, 250, 249, 243), (245, 251, 250, 244), (246, 252, 257, 251), (247, 253, 252, 246), (248, 254, 253, 247), (249, 255, 254, 248), (250, 256, 255, 249), (251, 257, 256, 250), (252, 258, 263, 257), (253, 259, 258, 252), (254, 260, 259, 253), (255, 261, 260, 254), (256, 262, 261, 255), (257, 263, 262, 256), (258, 264, 269, 263), (259, 265, 264, 258), (260, 266, 265, 259), (261, 267, 266, 260), (262, 268, 267, 261), (263, 269, 268, 262), (264, 270, 275, 269), (265, 271, 270, 264), (266, 272, 271, 265), (267, 273, 272, 266), (268, 274, 273, 267), (269, 275, 274, 268), (270, 276, 281, 275), (271, 277, 276, 270), (272, 278, 277, 271), (273, 279, 278, 272), (274, 280, 279, 273), (275, 281, 280, 274), (276, 282, 287, 281), (277, 283, 282, 276), (278, 284, 283, 277), (279, 285, 284, 278), (280, 286, 285, 279), (281, 287, 286, 280), (282, 288, 293, 287), (283, 289, 288, 282), (284, 290, 289, 283), (285, 291, 290, 284), (286, 292, 291, 285), (287, 293, 292, 286), (288, 294, 299, 293), (289, 295, 294, 288), (290, 296, 295, 289), (291, 297, 296, 290), (292, 298, 297, 291), (293, 299, 298, 292), (294, 300, 305, 299), (295, 301, 300, 294), (296, 302, 301, 295), (297, 303, 302, 296), (298, 304, 303, 297), (299, 305, 304, 298), (300, 306, 311, 305), (301, 307, 306, 300), (302, 308, 307, 301), (303, 309, 308, 302), (304, 310, 309, 303), (305, 311, 310, 304), (306, 312, 317, 311), (307, 313, 312, 306), (308, 314, 313, 307), (309, 315, 314, 308), (310, 316, 315, 309), (311, 317, 316, 310), (312, 318, 323, 317), (313, 319, 318, 312), (314, 320, 319, 313), (315, 321, 320, 314), (316, 322, 321, 315), (317, 323, 322, 316), (318, 324, 329, 323), (319, 325, 324, 318), (320, 326, 325, 319), (321, 327, 326, 320), (322, 328, 327, 321), (323, 329, 328, 322), (324, 330, 335, 329), (325, 331, 330, 324), (326, 332, 331, 325), (327, 333, 332, 326), (328, 334, 333, 327), (329, 335, 334, 328), (330, 336, 341, 335), (331, 337, 336, 330), (332, 338, 337, 331), (333, 339, 338, 332), (334, 340, 339, 333), (335, 341, 340, 334), (336, 342, 347, 341), (337, 343, 342, 336), (338, 344, 343, 337), (339, 345, 344, 338), (340, 346, 345, 339), (341, 347, 346, 340), (342, 348, 353, 347), (343, 349, 348, 342), (344, 350, 349, 343), (345, 351, 350, 344), (346, 352, 351, 345), (347, 353, 352, 346), (348, 354, 359, 353), (349, 355, 354, 348), (350, 356, 355, 349), (351, 357, 356, 350), (352, 358, 357, 351), (353, 359, 358, 352), (388, 392, 381), (385, 388, 381), (385, 381, 390), (369, 393, 387), (381, 369, 387), (381, 387, 390), (382, 394, 378), (387, 382, 378), (387, 378, 390), (378, 373, 377), (378, 377, 390), (380, 391, 385), (377, 380, 385), (377, 385, 390), (386, 392, 388), (375, 386, 388), (375, 388, 391), (376, 393, 369), (370, 376, 369), (373, 395, 377), (374, 394, 382), (360, 374, 382), (360, 382, 393), (362, 391, 380), (366, 362, 380), (366, 380, 395), (383, 397, 370), (386, 383, 370), (386, 370, 392), (367, 398, 360), (376, 367, 360), (370, 369, 392), (376, 360, 393), (374, 372, 368), (374, 368, 394), (379, 400, 366), (364, 379, 366), (364, 366, 395), (389, 396, 375), (362, 389, 375), (362, 375, 391), (365, 397, 383), (361, 365, 383), (372, 399, 368), (363, 398, 367), (365, 363, 367), (365, 367, 397), (384, 399, 372), (363, 384, 372), (363, 372, 398), (371, 401, 361), (389, 371, 361), (389, 361, 396), (371, 400, 379), (384, 371, 379), (361, 383, 396), (364, 395, 373), (368, 364, 373), (368, 373, 394), (391, 388, 385), (392, 369, 381), (393, 382, 387), (394, 373, 378), (395, 380, 377), (396, 386, 375), (397, 376, 370), (398, 374, 360), (384, 379, 399), (400, 362, 366), (396, 383, 386), (397, 367, 376), (398, 372, 374), (399, 379, 364), (400, 389, 362), (401, 365, 361), (401, 363, 365), (401, 384, 363), (400, 371, 389), (401, 371, 384), (399, 364, 368), (872, 871, 404, 405), (880, 879, 412, 413), (873, 872, 405, 406), (881, 880, 413, 414), (874, 873, 406, 407), (882, 881, 414, 415), (875, 874, 407, 408), (883, 882, 415, 416), (876, 875, 408, 409), (869, 673, 402), (477, 883, 416), (877, 876, 409, 410), (870, 869, 402, 403), (878, 877, 410, 411), (871, 870, 403, 404), (879, 878, 411, 412), (404, 403, 418, 419), (412, 411, 426, 427), (405, 404, 419, 420), (413, 412, 427, 428), (406, 405, 420, 421), (414, 413, 428, 429), (407, 406, 421, 422), (415, 414, 429, 430), (408, 407, 422, 423), (416, 415, 430, 431), (409, 408, 423, 424), (402, 673, 417), (477, 416, 431), (410, 409, 424, 425), (403, 402, 417, 418), (411, 410, 425, 426), (423, 422, 437, 438), (431, 430, 445, 446), (424, 423, 438, 439), (417, 673, 432), (477, 431, 446), (425, 424, 439, 440), (418, 417, 432, 433), (426, 425, 440, 441), (419, 418, 433, 434), (427, 426, 441, 442), (420, 419, 434, 435), (428, 427, 442, 443), (421, 420, 435, 436), (429, 428, 443, 444), (422, 421, 436, 437), (430, 429, 444, 445), (442, 441, 456, 457), (435, 434, 449, 450), (443, 442, 457, 458), (436, 435, 450, 451), (444, 443, 458, 459), (437, 436, 451, 452), (445, 444, 459, 460), (438, 437, 452, 453), (446, 445, 460, 461), (439, 438, 453, 454), (432, 673, 447), (477, 446, 461), (440, 439, 454, 455), (433, 432, 447, 448), (441, 440, 455, 456), (434, 433, 448, 449), (461, 460, 475, 476), (454, 453, 468, 469), (447, 673, 462), (477, 461, 476), (455, 454, 469, 470), (448, 447, 462, 463), (456, 455, 470, 471), (449, 448, 463, 464), (457, 456, 471, 472), (450, 449, 464, 465), (458, 457, 472, 473), (451, 450, 465, 466), (459, 458, 473, 474), (452, 451, 466, 467), (460, 459, 474, 475), (453, 452, 467, 468), (465, 464, 480, 481), (473, 472, 488, 489), (466, 465, 481, 482), (474, 473, 489, 490), (467, 466, 482, 483), (475, 474, 490, 491), (468, 467, 483, 484), (476, 475, 491, 492), (469, 468, 484, 485), (462, 673, 478), (477, 476, 492), (470, 469, 485, 486), (463, 462, 478, 479), (471, 470, 486, 487), (464, 463, 479, 480), (472, 471, 487, 488), (485, 484, 499, 500), (478, 673, 493), (477, 492, 507), (486, 485, 500, 501), (479, 478, 493, 494), (487, 486, 501, 502), (480, 479, 494, 495), (488, 487, 502, 503), (481, 480, 495, 496), (489, 488, 503, 504), (482, 481, 496, 497), (490, 489, 504, 505), (483, 482, 497, 498), (491, 490, 505, 506), (484, 483, 498, 499), (492, 491, 506, 507), (504, 503, 518, 519), (497, 496, 511, 512), (505, 504, 519, 520), (498, 497, 512, 513), (506, 505, 520, 521), (499, 498, 513, 514), (507, 506, 521, 522), (500, 499, 514, 515), (493, 673, 508), (477, 507, 522), (501, 500, 515, 516), (494, 493, 508, 509), (502, 501, 516, 517), (495, 494, 509, 510), (503, 502, 517, 518), (496, 495, 510, 511), (477, 522, 537), (516, 515, 530, 531), (509, 508, 523, 524), (517, 516, 531, 532), (510, 509, 524, 525), (518, 517, 532, 533), (511, 510, 525, 526), (519, 518, 533, 534), (512, 511, 526, 527), (520, 519, 534, 535), (513, 512, 527, 528), (521, 520, 535, 536), (514, 513, 528, 529), (522, 521, 536, 537), (515, 514, 529, 530), (508, 673, 523), (535, 534, 549, 550), (528, 527, 542, 543), (536, 535, 550, 551), (529, 528, 543, 544), (537, 536, 551, 552), (530, 529, 544, 545), (523, 673, 538), (477, 537, 552), (531, 530, 545, 546), (524, 523, 538, 539), (532, 531, 546, 547), (525, 524, 539, 540), (533, 532, 547, 548), (526, 525, 540, 541), (534, 533, 548, 549), (527, 526, 541, 542), (539, 538, 553, 554), (547, 546, 561, 562), (540, 539, 554, 555), (548, 547, 562, 563), (541, 540, 555, 556), (549, 548, 563, 564), (542, 541, 556, 557), (550, 549, 564, 565), (543, 542, 557, 558), (551, 550, 565, 566), (544, 543, 558, 559), (552, 551, 566, 567), (545, 544, 559, 560), (538, 673, 553), (477, 552, 567), (546, 545, 560, 561), (558, 557, 572, 573), (566, 565, 580, 581), (559, 558, 573, 574), (567, 566, 581, 582), (560, 559, 574, 575), (553, 673, 568), (477, 567, 582), (561, 560, 575, 576), (554, 553, 568, 569), (562, 561, 576, 577), (555, 554, 569, 570), (563, 562, 577, 578), (556, 555, 570, 571), (564, 563, 578, 579), (557, 556, 571, 572), (565, 564, 579, 580), (577, 576, 591, 592), (570, 569, 584, 585), (578, 577, 592, 593), (571, 570, 585, 586), (579, 578, 593, 594), (572, 571, 586, 587), (580, 579, 594, 595), (573, 572, 587, 588), (581, 580, 595, 596), (574, 573, 588, 589), (582, 581, 596, 597), (575, 574, 589, 590), (568, 673, 583), (477, 582, 597), (576, 575, 590, 591), (569, 568, 583, 584), (596, 595, 610, 611), (589, 588, 603, 604), (597, 596, 611, 612), (590, 589, 604, 605), (583, 673, 598), (477, 597, 612), (591, 590, 605, 606), (584, 583, 598, 599), (592, 591, 606, 607), (585, 584, 599, 600), (593, 592, 607, 608), (586, 585, 600, 601), (594, 593, 608, 609), (587, 586, 601, 602), (595, 594, 609, 610), (588, 587, 602, 603), (600, 599, 614, 615), (608, 607, 622, 623), (601, 600, 615, 616), (609, 608, 623, 624), (602, 601, 616, 617), (610, 609, 624, 625), (603, 602, 617, 618), (611, 610, 625, 626), (604, 603, 618, 619), (612, 611, 626, 627), (605, 604, 619, 620), (598, 673, 613), (477, 612, 627), (606, 605, 620, 621), (599, 598, 613, 614), (607, 606, 621, 622), (619, 618, 633, 634), (627, 626, 641, 642), (620, 619, 634, 635), (613, 673, 628), (477, 627, 642), (621, 620, 635, 636), (614, 613, 628, 629), (622, 621, 636, 637), (615, 614, 629, 630), (623, 622, 637, 638), (616, 615, 630, 631), (624, 623, 638, 639), (617, 616, 631, 632), (625, 624, 639, 640), (618, 617, 632, 633), (638, 637, 652, 653), (631, 630, 645, 646), (639, 638, 653, 654), (632, 631, 646, 647), (640, 639, 654, 655), (633, 632, 647, 648), (634, 633, 648, 649), (642, 641, 656, 657), (635, 634, 649, 650), (628, 673, 643), (477, 642, 657), (636, 635, 650, 651), (629, 628, 643, 644), (637, 636, 651, 652), (630, 629, 644, 645), (657, 656, 671, 672), (650, 649, 664, 665), (643, 673, 658), (477, 657, 672), (651, 650, 665, 666), (644, 643, 658, 659), (652, 651, 666, 667), (645, 644, 659, 660), (653, 652, 667, 668), (646, 645, 660, 661), (654, 653, 668, 669), (647, 646, 661, 662), (655, 654, 669, 670), (648, 647, 662, 663), (656, 655, 670, 671), (649, 648, 663, 664), (669, 668, 684, 685), (662, 661, 677, 678), (670, 669, 685, 686), (663, 662, 678, 679), (671, 670, 686, 687), (664, 663, 679, 680), (672, 671, 687, 688), (665, 664, 680, 681), (658, 673, 674), (477, 672, 688), (666, 665, 681, 682), (659, 658, 674, 675), (667, 666, 682, 683), (660, 659, 675, 676), (668, 667, 683, 684), (661, 660, 676, 677), (674, 673, 689), (477, 688, 703), (682, 681, 696, 697), (675, 674, 689, 690), (683, 682, 697, 698), (676, 675, 690, 691), (684, 683, 698, 699), (677, 676, 691, 692), (685, 684, 699, 700), (678, 677, 692, 693), (686, 685, 700, 701), (679, 678, 693, 694), (687, 686, 701, 702), (680, 679, 694, 695), (688, 687, 702, 703), (681, 680, 695, 696), (693, 692, 707, 708), (701, 700, 715, 716), (694, 693, 708, 709), (702, 701, 716, 717), (695, 694, 709, 710), (703, 702, 717, 718), (696, 695, 710, 711), (689, 673, 704), (477, 703, 718), (697, 696, 711, 712), (690, 689, 704, 705), (698, 697, 712, 713), (691, 690, 705, 706), (699, 698, 713, 714), (692, 691, 706, 707), (700, 699, 714, 715), (712, 711, 726, 727), (705, 704, 719, 720), (713, 712, 727, 728), (706, 705, 720, 721), (714, 713, 728, 729), (707, 706, 721, 722), (715, 714, 729, 730), (708, 707, 722, 723), (716, 715, 730, 731), (709, 708, 723, 724), (717, 716, 731, 732), (710, 709, 724, 725), (718, 717, 732, 733), (711, 710, 725, 726), (704, 673, 719), (477, 718, 733), (731, 730, 745, 746), (724, 723, 738, 739), (732, 731, 746, 747), (725, 724, 739, 740), (733, 732, 747, 748), (726, 725, 740, 741), (719, 673, 734), (477, 733, 748), (727, 726, 741, 742), (720, 719, 734, 735), (728, 727, 742, 743), (721, 720, 735, 736), (729, 728, 743, 744), (722, 721, 736, 737), (730, 729, 744, 745), (723, 722, 737, 738), (735, 734, 749, 750), (743, 742, 757, 758), (736, 735, 750, 751), (744, 743, 758, 759), (737, 736, 751, 752), (745, 744, 759, 760), (738, 737, 752, 753), (746, 745, 760, 761), (739, 738, 753, 754), (747, 746, 761, 762), (740, 739, 754, 755), (748, 747, 762, 763), (741, 740, 755, 756), (734, 673, 749), (477, 748, 763), (742, 741, 756, 757), (754, 753, 768, 769), (762, 761, 776, 777), (755, 754, 769, 770), (763, 762, 777, 778), (756, 755, 770, 771), (749, 673, 764), (477, 763, 778), (757, 756, 771, 772), (750, 749, 764, 765), (758, 757, 772, 773), (751, 750, 765, 766), (759, 758, 773, 774), (752, 751, 766, 767), (760, 759, 774, 775), (753, 752, 767, 768), (761, 760, 775, 776), (773, 772, 787, 788), (766, 765, 780, 781), (774, 773, 788, 789), (767, 766, 781, 782), (775, 774, 789, 790), (768, 767, 782, 783), (776, 775, 790, 791), (769, 768, 783, 784), (777, 776, 791, 792), (770, 769, 784, 785), (778, 777, 792, 793), (771, 770, 785, 786), (764, 673, 779), (477, 778, 793), (772, 771, 786, 787), (765, 764, 779, 780), (792, 791, 806, 807), (785, 784, 799, 800), (793, 792, 807, 808), (786, 785, 800, 801), (779, 673, 794), (477, 793, 808), (787, 786, 801, 802), (780, 779, 794, 795), (788, 787, 802, 803), (781, 780, 795, 796), (789, 788, 803, 804), (782, 781, 796, 797), (790, 789, 804, 805), (783, 782, 797, 798), (791, 790, 805, 806), (784, 783, 798, 799), (804, 803, 818, 819), (797, 796, 811, 812), (805, 804, 819, 820), (798, 797, 812, 813), (806, 805, 820, 821), (799, 798, 813, 814), (807, 806, 821, 822), (800, 799, 814, 815), (808, 807, 822, 823), (801, 800, 815, 816), (794, 673, 809), (477, 808, 823), (802, 801, 816, 817), (795, 794, 809, 810), (803, 802, 817, 818), (796, 795, 810, 811), (823, 822, 837, 838), (816, 815, 830, 831), (809, 673, 824), (477, 823, 838), (817, 816, 831, 832), (810, 809, 824, 825), (818, 817, 832, 833), (811, 810, 825, 826), (819, 818, 833, 834), (812, 811, 826, 827), (820, 819, 834, 835), (813, 812, 827, 828), (821, 820, 835, 836), (814, 813, 828, 829), (822, 821, 836, 837), (815, 814, 829, 830), (827, 826, 841, 842), (835, 834, 849, 850), (828, 827, 842, 843), (836, 835, 850, 851), (829, 828, 843, 844), (837, 836, 851, 852), (830, 829, 844, 845), (838, 837, 852, 853), (831, 830, 845, 846), (824, 673, 839), (477, 838, 853), (832, 831, 846, 847), (825, 824, 839, 840), (833, 832, 847, 848), (826, 825, 840, 841), (834, 833, 848, 849), (846, 845, 860, 861), (839, 673, 854), (477, 853, 868), (847, 846, 861, 862), (840, 839, 854, 855), (848, 847, 862, 863), (841, 840, 855, 856), (849, 848, 863, 864), (842, 841, 856, 857), (850, 849, 864, 865), (843, 842, 857, 858), (851, 850, 865, 866), (844, 843, 858, 859), (852, 851, 866, 867), (845, 844, 859, 860), (853, 852, 867, 868), (865, 864, 879, 880), (858, 857, 872, 873), (866, 865, 880, 881), (859, 858, 873, 874), (867, 866, 881, 882), (860, 859, 874, 875), (868, 867, 882, 883), (861, 860, 875, 876), (854, 673, 869), (477, 868, 883), (862, 861, 876, 877), (855, 854, 869, 870), (863, 862, 877, 878), (856, 855, 870, 871), (864, 863, 878, 879), (857, 856, 871, 872), (1, 641, 626, 2), (2, 626, 625, 3), (3, 625, 640, 4), (4, 640, 655, 5), (5, 655, 656, 0), (0, 656, 641, 1), (886, 887, 891, 890), (884, 885, 889, 888), (892, 893, 895, 894), (894, 895, 899, 898), (898, 899, 897, 896), (896, 897, 893, 892), (894, 898, 896, 892), (899, 895, 893, 897), (900, 901, 903, 902), (902, 903, 907, 906), (906, 907, 905, 904), (904, 905, 901, 900), (902, 906, 904, 900), (907, 903, 901, 905), (908, 909, 911, 910), (910, 911, 915, 914), (914, 915, 913, 912), (912, 913, 909, 908), (910, 914, 912, 908), (915, 911, 909, 913), (916, 917, 919, 918), (918, 919, 923, 922), (922, 923, 921, 920), (920, 921, 917, 916), (918, 922, 920, 916), (923, 919, 917, 921)])
me_mesh.polygons.foreach_set('use_smooth', [1, 1, 1, 1, 1, 1, 1, 1, 1, 1, 1, 1, 1, 1, 1, 1, 1, 1, 1, 1, 1, 1, 1, 1, 1, 1, 1, 1, 1, 1, 1, 1, 1, 1, 1, 1, 1, 1, 1, 1, 1, 1, 1, 1, 1, 1, 1, 1, 1, 1, 1, 1, 1, 1, 1, 1, 1, 1, 1, 1, 1, 1, 1, 1, 1, 1, 1, 1, 1, 1, 1, 1, 1, 1, 1, 1, 1, 1, 1, 1, 1, 1, 1, 1, 1, 1, 1, 1, 1, 1, 1, 1, 1, 1, 1, 1, 1, 1, 1, 1, 1, 1, 1, 1, 1, 1, 1, 1, 1, 1, 1, 1, 1, 1, 1, 1, 1, 1, 1, 1, 1, 1, 1, 1, 1, 1, 1, 1, 1, 1, 1, 1, 1, 1, 1, 1, 1, 1, 1, 1, 1, 1, 1, 1, 1, 1, 1, 1, 1, 1, 1, 1, 1, 1, 1, 1, 1, 1, 1, 1, 1, 1, 1, 1, 1, 1, 1, 1, 1, 1, 1, 1, 1, 1, 1, 1, 1, 1, 1, 1, 1, 1, 1, 1, 1, 1, 1, 1, 1, 1, 1, 1, 1, 1, 1, 1, 1, 1, 1, 1, 1, 1, 1, 1, 1, 1, 1, 1, 1, 1, 1, 1, 1, 1, 1, 1, 1, 1, 1, 1, 1, 1, 1, 1, 1, 1, 1, 1, 1, 1, 1, 1, 1, 1, 1, 1, 1, 1, 1, 1, 1, 1, 1, 1, 1, 1, 1, 1, 1, 1, 1, 1, 1, 1, 1, 1, 1, 1, 1, 1, 1, 1, 1, 1, 1, 1, 1, 1, 1, 1, 1, 1, 1, 1, 1, 1, 1, 1, 1, 1, 1, 1, 1, 1, 1, 1, 1, 1, 1, 1, 1, 1, 1, 1, 1, 1, 1, 1, 1, 1, 1, 1, 1, 1, 1, 1, 1, 1, 1, 1, 1, 1, 1, 1, 1, 1, 1, 1, 1, 1, 1, 1, 1, 1, 1, 1, 1, 1, 1, 1, 1, 1, 1, 1, 1, 1, 1, 1, 1, 1, 1, 1, 1, 1, 1, 1, 1, 1, 1, 1, 1, 1, 1, 1, 0, 0, 0, 0, 0, 0, 0, 0, 0, 0, 0, 0, 0, 0, 0, 0, 0, 0, 0, 0, 0, 0, 0, 0, 0, 0, 0, 0, 0, 0, 0, 0, 0, 0, 0, 0, 0, 0, 0, 0, 0, 0, 0, 0, 0, 0, 0, 0, 0, 0, 0, 0, 0, 0, 0, 0, 0, 0, 0, 0, 0, 0, 0, 0, 0, 0, 0, 0, 0, 0, 0, 0, 0, 0, 0, 0, 0, 0, 0, 0, 0, 0, 0, 0, 0, 0, 0, 0, 0, 0, 0, 0, 0, 0, 0, 0, 0, 0, 0, 0, 0, 0, 0, 0, 0, 0, 0, 0, 0, 0, 0, 0, 0, 0, 0, 0, 0, 0, 0, 0, 0, 0, 0, 0, 0, 0, 0, 0, 0, 0, 0, 0, 0, 0, 0, 0, 0, 0, 0, 0, 0, 0, 0, 0, 0, 0, 0, 0, 0, 0, 0, 0, 0, 0, 0, 0, 0, 0, 0, 0, 0, 0, 0, 0, 0, 0, 0, 0, 0, 0, 0, 0, 0, 0, 0, 0, 0, 0, 0, 0, 0, 0, 0, 0, 0, 0, 0, 0, 0, 0, 0, 0, 0, 0, 0, 0, 0, 0, 0, 0, 0, 0, 0, 0, 0, 0, 0, 0, 0, 0, 0, 0, 0, 0, 0, 0, 0, 0, 0, 0, 0, 0, 0, 0, 0, 0, 0, 0, 0, 0, 0, 0, 0, 0, 0, 0, 0, 0, 0, 0, 0, 0, 0, 0, 0, 0, 0, 0, 0, 0, 0, 0, 0, 0, 0, 0, 0, 0, 0, 0, 0, 0, 0, 0, 0, 0, 0, 0, 0, 0, 0, 0, 0, 0, 0, 0, 0, 0, 0, 0, 0, 0, 0, 0, 0, 0, 0, 0, 0, 0, 0, 0, 0, 0, 0, 0, 0, 0, 0, 0, 0, 0, 0, 0, 0, 0, 0, 0, 0, 0, 0, 0, 0, 0, 0, 0, 0, 0, 0, 0, 0, 0, 0, 0, 0, 0, 0, 0, 0, 0, 0, 0, 0, 0, 0, 0, 0, 0, 0, 0, 0, 0, 0, 0, 0, 0, 0, 0, 0, 0, 0, 0, 0, 0, 0, 0, 0, 0, 0, 0, 0, 0, 0, 0, 0, 0, 0, 0, 0, 0, 0, 0, 0, 0, 0, 0, 0, 0, 0, 0, 0, 0, 0, 0, 0, 0, 0, 0, 0, 0, 0, 0, 0, 0, 0, 0, 0, 0, 0, 0, 0, 0, 0, 0, 0, 0, 0, 0, 0, 0, 0, 0, 0, 0, 0, 0, 0, 0, 0, 0, 0, 0, 0, 0, 0, 0, 0, 0, 0, 0, 0, 0, 0, 0, 0, 0, 0, 0, 0, 0, 0, 0, 0, 0, 0, 0, 0, 0, 0, 0, 0, 0, 0, 0, 0, 0, 0, 0, 0, 0, 0, 0, 0, 0, 0, 0, 0, 0, 0, 0, 0, 0, 0, 0, 0, 0, 0, 0, 0, 0, 0, 0, 0, 0, 0, 0, 0, 0, 0, 0, 0, 0, 0, 0, 0, 0, 0, 0, 0, 0, 0, 0, 0, 0, 0, 0, 0, 0, 0, 0, 0, 0, 0, 0, 0, 0, 0, 0, 0, 0, 0, 0, 0, 0, 0, 0, 0, 0, 0, 0, 0, 0, 0, 0, 0, 0, 0, 0, 0, 0, 0, 0, 0, 0, 0, 0, 0, 0, 0, 0, 0, 0, 0, 0, 0, 0, 0, 0, 0, 0, 0, 0, 0, 0, 0, 0, 0, 0, 0, 0, 0, 0, 0, 0, 0, 0, 0, 0, 0, 0, 0, 0, 0, 0, 0, 0, 0, 0, 0, 0, 1, 1, 1, 1, 1, 1, 0, 0, 0, 0, 0, 0, 0, 0, 0, 0, 0, 0, 0, 0, 0, 0, 0, 0, 0, 0, 0, 0, 0, 0, 0, 0])
me_mesh.materials.append(mat_material_001)
me_mesh.use_remesh_preserve_volume = False
me_mesh.use_remesh_preserve_attributes = False
me_mesh.use_mirror_vertex_groups = False
me_mesh.update()

# ---- objects
ob_nurbspath_001 = bpy.data.objects.new('NurbsPath.001', me_mesh_001)
ob_nurbspath = bpy.data.objects.new('NurbsPath', me_mesh)

# ---- transforms, parenting, visibility, modifiers, constraints
ob_nurbspath_001.location = (0.0, 1.725, 4.61)
ob_nurbspath_001.rotation_euler = (-5.173e-08, -0.8692, 1.571)
ob_nurbspath_001.scale = (0.6656, 0.6656, 0.6656)
ob_nurbspath_001.lineart.crease_threshold = 0.0
ob_nurbspath.location = (0.0, 1.725, 4.61)
ob_nurbspath.rotation_euler = (-5.173e-08, -0.8692, 1.571)
ob_nurbspath.scale = (0.6656, 0.6656, 0.6656)
ob_nurbspath.lineart.crease_threshold = 0.0

# ---- collection membership
col_collection_1.objects.link(ob_nurbspath_001)
col_collection_1.objects.link(ob_nurbspath)

# ---- scene / render settings (as saved in the file)
scene.frame_start = 1; scene.frame_end = 250; scene.frame_set(1)
scene.render.engine = 'BLENDER_EEVEE_NEXT'
scene.render.resolution_percentage = 50
scene.render.dither_intensity = 0.0
scene.cycles.use_denoising = False
scene.cycles.samples = 128
scene.cycles.sampling_pattern = 'TABULATED_SOBOL'
scene.cycles.light_sampling_threshold = 0.0
scene.cycles.use_adaptive_sampling = False
scene.cycles.use_light_tree = False
scene.cycles.blur_glossy = 0.0
scene.cycles.sample_clamp_indirect = 0.0
scene.view_settings.view_transform = 'Standard'
bpy.context.view_layer.update()

# ---- added for rendering (the .blend has no active camera and no usable light): camera, sun
cam_auto = bpy.data.cameras.new('AutoCamera')
cam_auto.lens = 50.0
cam_auto.sensor_width = 36.0
cam_auto.clip_end = 1000.0
ob_auto_camera = bpy.data.objects.new('AutoCamera', cam_auto)
scene.collection.objects.link(ob_auto_camera)
ob_auto_camera.location = (10.5798, -12.7538, 12.1713)
ob_auto_camera.rotation_euler = (1.09748, -7.21219e-08, 0.694738)
scene.camera = ob_auto_camera
light_auto_sun = bpy.data.lights.new('AutoSun', 'SUN')
light_auto_sun.energy = 3.0
light_auto_sun.angle = 0.0523599
ob_auto_sun = bpy.data.objects.new('AutoSun', light_auto_sun)
scene.collection.objects.link(ob_auto_sun)
ob_auto_sun.rotation_euler = (0.872665, 0.174533, 0.523599)
bpy.context.view_layer.update()
